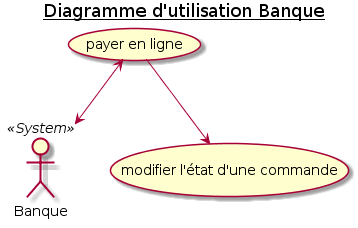

The diagram above was rendered by PlantUML. Its source (embedded in the PNG):
@startuml 2_ Banque_UserCaseDiagram

title <u>Diagramme d'utilisation Banque</u>

actor Banque <<System>> as BANK

    (modifier l'état d'une commande) AS MODIFY_STATE_CMD
    (payer en ligne) AS PAY_ONLINE_CMD



PAY_ONLINE_CMD <--> BANK
PAY_ONLINE_CMD --> MODIFY_STATE_CMD

@enduml